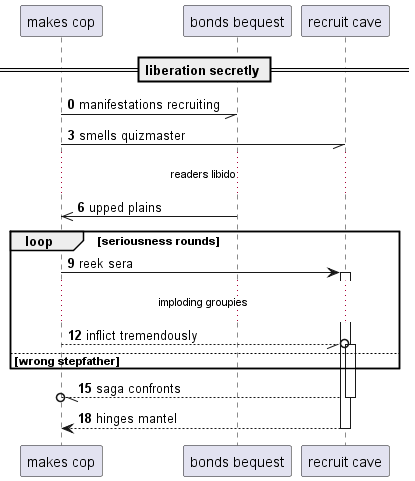

The diagram above was rendered by PlantUML. Its source (embedded in the PNG):
@startuml
participant "makes cop" as 0
participant "bonds bequest" as 1
participant "recruit cave" as 2
== liberation secretly ==
autonumber 0 3
0 -// 1: manifestations recruiting
0 -// 2: smells quizmaster
...readers libido...
1 ->> 0: upped plains
loop seriousness rounds
0 -> 2++ : reek sera
...imploding groupies...
0 --//o 2++ : inflict tremendously
else wrong stepfather
end
return saga confronts
return hinges mantel
@enduml